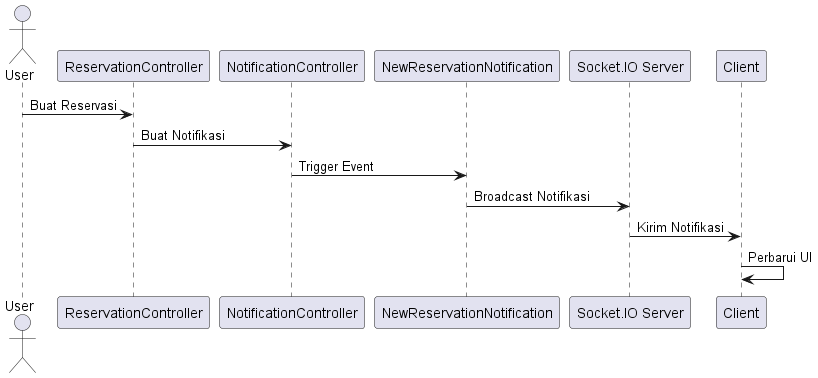

The diagram above was rendered by PlantUML. Its source (embedded in the PNG):
@startuml
actor User
participant "ReservationController" as RC
participant "NotificationController" as NC
participant "NewReservationNotification" as NRN
participant "Socket.IO Server" as SocketServer
participant "Client" as Client

User -> RC: Buat Reservasi
RC -> NC: Buat Notifikasi
NC -> NRN: Trigger Event
NRN -> SocketServer: Broadcast Notifikasi
SocketServer -> Client: Kirim Notifikasi
Client -> Client: Perbarui UI
@enduml